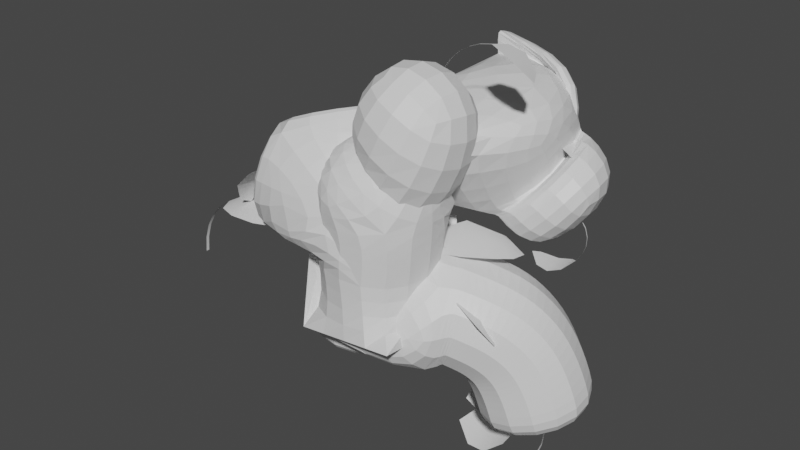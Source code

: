 # Source: Eggplant.blend  (saved by Blender 2.80.75; exported with 4.5.12 LTS)
import bpy
from mathutils import Matrix  # noqa: F401  (used for matrix-valued properties, if any)

bpy.ops.wm.read_factory_settings(use_empty=True)
scene = bpy.context.scene
scene.name = 'Scene'

# ---- collections
col_collection = bpy.data.collections.new('Collection'); scene.collection.children.link(col_collection)

# ---- materials (node trees are filled in below, after node groups)
mat_m_stem = bpy.data.materials.new('M_Stem')
mat_m_stem.use_transparent_shadow = False

# ---- material node trees
mat_m_stem.use_nodes = True; mat_m_stem.node_tree.nodes.clear()
_N = mat_m_stem.node_tree.nodes; _L = mat_m_stem.node_tree.links
n0 = _N.new('ShaderNodeOutputMaterial'); n0.name = 'Material Output'; n0.location = (300, 300)
n1 = _N.new('ShaderNodeBsdfPrincipled'); n1.name = 'Principled BSDF'; n1.location = (10, 300)
n1.distribution = 'GGX'
n1.subsurface_method = 'BURLEY'
n1.inputs[3].default_value = 1.45
n1.inputs[27].default_value = (0.0, 0.0, 0.0, 1.0)
n1.inputs[28].default_value = 1.0
_L.new(n1.outputs[0], n0.inputs[0])
n0.is_active_output = True

# ---- world
world_world = bpy.data.worlds.new('World'); scene.world = world_world
world_world.use_nodes = True; world_world.node_tree.nodes.clear()
_N = world_world.node_tree.nodes; _L = world_world.node_tree.links
n0 = _N.new('ShaderNodeOutputWorld'); n0.name = 'World Output'; n0.location = (300, 300)
n1 = _N.new('ShaderNodeBackground'); n1.name = 'Background'; n1.location = (10, 300)
n1.inputs[0].default_value = (0.05088, 0.05088, 0.05088, 1.0)
_L.new(n1.outputs[0], n0.inputs[0])
n0.is_active_output = True
world_world.color = (0.05088, 0.05088, 0.05088)
world_world.use_sun_shadow = False
world_world.sun_shadow_jitter_overblur = 0.0

# ---- meshes
me_plane = bpy.data.meshes.new('Plane')
me_plane.from_pydata([(0.0, 0.007259, 3.173e-10), (0.0, -0.007259, -3.173e-10), (0.0006225, -0.009458, 0.7267), (0.0, 0.002252, 0.539), (0.0, -0.1462, 0.539), (0.0, 0.1498, 0.539), (0.0003113, 0.004504, 0.6329), (0.0003113, -0.1187, 0.6329), (0.0003113, 0.08983, 0.6806), (0.0, -0.1082, 0.4452), (0.0, 0.119, 0.4235), (0.0, 0.007259, 0.3572), (0.0, -0.007259, 0.3594), (0.0, -0.007259, 0.3513), (0.0, 0.007259, 0.3513), (0.0, 0.002252, 0.4443), (0.0, -0.007259, 0.281), (0.0, -0.007259, 0.2108), (0.0, -0.007259, 0.1405), (0.0, -0.007259, 0.07026), (0.0, 0.007259, 0.07026), (0.0, 0.007259, 0.1405), (0.0, 0.007259, 0.2108), (0.0, 0.007259, 0.281)], [], [(7, 6, 2), (12, 15, 9), (6, 8, 2), (15, 11, 10), (9, 15, 3, 4), (20, 19, 1, 0), (15, 10, 5, 3), (3, 5, 8, 6), (4, 3, 6, 7), (11, 12, 13, 14), (11, 15, 12), (14, 13, 16, 23), (23, 16, 17, 22), (22, 17, 18, 21), (21, 18, 19, 20)])
me_plane.polygons.foreach_set('use_smooth', [True] * 15)
_uv = me_plane.uv_layers.new(name='UVMap')
_uv.uv.foreach_set('vector', [0.1779, 0.75, 0.506, 0.75, 0.4688, 1.0, 0.4747, 0.02152, 0.5, 0.2477, 0.2057, 0.25, 0.506, 0.75, 0.7333, 0.8772, 0.4688, 1.0, 0.5, 0.2477, 0.5133, 0.01567, 0.8111, 0.1924, 0.2057, 0.25, 0.5, 0.2477, 0.5, 0.5, 0.1045, 0.5, 0.09304, 0.2001, 0.05171, 0.2001, 0.05171, 8.565e-05, 0.09304, 8.568e-05, 0.5, 0.2477, 0.8111, 0.1924, 0.8931, 0.5, 0.5, 0.5, 0.5, 0.5, 0.8931, 0.5, 0.7333, 0.8772, 0.506, 0.75, 0.1045, 0.5, 0.5, 0.5, 0.506, 0.75, 0.1779, 0.75, 0.5133, 0.01567, 0.4747, 0.02152, 0.4747, 0.0, 0.5133, 0.0, 0.5133, 0.01567, 0.5, 0.2477, 0.4747, 0.02152, 0.09304, 1.0, 0.05171, 1.0, 0.05171, 0.8001, 0.09304, 0.8001, 0.09304, 0.8001, 0.05171, 0.8001, 0.05171, 0.6001, 0.09304, 0.6001, 0.09304, 0.6001, 0.05171, 0.6001, 0.05171, 0.4001, 0.09304, 0.4001, 0.09304, 0.4001, 0.05171, 0.4001, 0.05171, 0.2001, 0.09304, 0.2001])
me_plane.use_remesh_preserve_volume = False
me_plane.use_remesh_preserve_attributes = False
me_plane.use_mirror_vertex_groups = False
me_plane.update()
me_plane_030 = bpy.data.meshes.new('Plane.030')
me_plane_030.from_pydata([(0.0, 0.0, 0.3155), (0.0, 0.0, 0.0), (0.06395, 0.0, 0.6913), (0.2517, 0.06713, 1.124), (-0.09239, 0.01075, 0.406), (-0.1714, 0.008798, 0.4686), (-0.4638, 0.008188, 0.5504), (0.03197, 0.0, 0.5425), (0.03197, 0.1016, 0.6186), (0.1192, 0.4282, 0.7541), (0.1939, 0.6507, 0.7647), (0.2497, 0.7884, 0.7195), (-0.3186, 0.175, 0.7507), (0.3646, 0.5217, 0.5973), (0.5551, 0.5551, 0.4089), (0.0, 0.0, 0.1577), (0.2573, 0.1495, 0.138), (0.3433, 0.2035, 0.09855), (0.464, 0.2898, -0.04394), (0.5446, 0.3361, -0.3526), (-0.1001, 0.1121, 0.1475), (-0.1819, 0.1249, -0.02273), (-0.1979, 0.1041, -0.1698), (0.4081, 0.2503, 0.04129), (0.5155, 0.3175, -0.1927)], [(15, 0), (7, 2), (2, 3), (0, 4), (4, 5), (5, 6), (0, 7), (7, 8), (8, 9), (9, 10), (10, 11), (5, 12), (9, 13), (13, 14), (1, 15), (15, 16), (16, 17), (23, 18), (24, 19), (15, 20), (20, 21), (21, 22), (17, 23), (18, 24)], [])
_uv = me_plane_030.uv_layers.new(name='UVMap')
_uv.uv.foreach_set('vector', [])
me_plane_030.materials.append(mat_m_stem)
me_plane_030.use_remesh_preserve_volume = False
me_plane_030.use_remesh_preserve_attributes = False
me_plane_030.use_mirror_vertex_groups = False
me_plane_030.update()
me_plane_033 = bpy.data.meshes.new('Plane.033')
me_plane_033.from_pydata([(0.0, 0.007259, 3.173e-10), (0.0, -0.007259, -3.173e-10), (0.0006225, -0.009458, 0.7267), (0.0, 0.002252, 0.539), (0.0, -0.1462, 0.539), (0.0, 0.1498, 0.539), (0.0003113, 0.004504, 0.6329), (0.0003113, -0.1187, 0.6329), (0.0003113, 0.08983, 0.6806), (0.0, -0.1082, 0.4452), (0.0, 0.119, 0.4235), (0.0, 0.007259, 0.3572), (0.0, -0.007259, 0.3594), (0.0, -0.007259, 0.3513), (0.0, 0.007259, 0.3513), (0.0, 0.002252, 0.4443), (0.0, -0.007259, 0.281), (0.0, -0.007259, 0.2108), (0.0, -0.007259, 0.1405), (0.0, -0.007259, 0.07026), (0.0, 0.007259, 0.07026), (0.0, 0.007259, 0.1405), (0.0, 0.007259, 0.2108), (0.0, 0.007259, 0.281)], [], [(7, 6, 2), (12, 15, 9), (6, 8, 2), (15, 11, 10), (9, 15, 3, 4), (20, 19, 1, 0), (15, 10, 5, 3), (3, 5, 8, 6), (4, 3, 6, 7), (11, 12, 13, 14), (11, 15, 12), (14, 13, 16, 23), (23, 16, 17, 22), (22, 17, 18, 21), (21, 18, 19, 20)])
me_plane_033.polygons.foreach_set('use_smooth', [True] * 15)
_uv = me_plane_033.uv_layers.new(name='UVMap')
_uv.uv.foreach_set('vector', [0.1779, 0.75, 0.506, 0.75, 0.4688, 1.0, 0.4747, 0.02152, 0.5, 0.2477, 0.2057, 0.25, 0.506, 0.75, 0.7333, 0.8772, 0.4688, 1.0, 0.5, 0.2477, 0.5133, 0.01567, 0.8111, 0.1924, 0.2057, 0.25, 0.5, 0.2477, 0.5, 0.5, 0.1045, 0.5, 0.09304, 0.2001, 0.05171, 0.2001, 0.05171, 8.565e-05, 0.09304, 8.568e-05, 0.5, 0.2477, 0.8111, 0.1924, 0.8931, 0.5, 0.5, 0.5, 0.5, 0.5, 0.8931, 0.5, 0.7333, 0.8772, 0.506, 0.75, 0.1045, 0.5, 0.5, 0.5, 0.506, 0.75, 0.1779, 0.75, 0.5133, 0.01567, 0.4747, 0.02152, 0.4747, 0.0, 0.5133, 0.0, 0.5133, 0.01567, 0.5, 0.2477, 0.4747, 0.02152, 0.09304, 1.0, 0.05171, 1.0, 0.05171, 0.8001, 0.09304, 0.8001, 0.09304, 0.8001, 0.05171, 0.8001, 0.05171, 0.6001, 0.09304, 0.6001, 0.09304, 0.6001, 0.05171, 0.6001, 0.05171, 0.4001, 0.09304, 0.4001, 0.09304, 0.4001, 0.05171, 0.4001, 0.05171, 0.2001, 0.09304, 0.2001])
me_plane_033.use_remesh_preserve_volume = False
me_plane_033.use_remesh_preserve_attributes = False
me_plane_033.use_mirror_vertex_groups = False
me_plane_033.update()
me_plane_034 = bpy.data.meshes.new('Plane.034')
me_plane_034.from_pydata([(0.0, 0.007259, 3.173e-10), (0.0, -0.007259, -3.173e-10), (0.0006225, -0.009458, 0.7267), (0.0, 0.002252, 0.539), (0.0, -0.1462, 0.539), (0.0, 0.1498, 0.539), (0.0003113, 0.004504, 0.6329), (0.0003113, -0.1187, 0.6329), (0.0003113, 0.08983, 0.6806), (0.0, -0.1082, 0.4452), (0.0, 0.119, 0.4235), (0.0, 0.007259, 0.3572), (0.0, -0.007259, 0.3594), (0.0, -0.007259, 0.3513), (0.0, 0.007259, 0.3513), (0.0, 0.002252, 0.4443), (0.0, -0.007259, 0.281), (0.0, -0.007259, 0.2108), (0.0, -0.007259, 0.1405), (0.0, -0.007259, 0.07026), (0.0, 0.007259, 0.07026), (0.0, 0.007259, 0.1405), (0.0, 0.007259, 0.2108), (0.0, 0.007259, 0.281)], [], [(7, 6, 2), (12, 15, 9), (6, 8, 2), (15, 11, 10), (9, 15, 3, 4), (20, 19, 1, 0), (15, 10, 5, 3), (3, 5, 8, 6), (4, 3, 6, 7), (11, 12, 13, 14), (11, 15, 12), (14, 13, 16, 23), (23, 16, 17, 22), (22, 17, 18, 21), (21, 18, 19, 20)])
me_plane_034.polygons.foreach_set('use_smooth', [True] * 15)
_uv = me_plane_034.uv_layers.new(name='UVMap')
_uv.uv.foreach_set('vector', [0.1779, 0.75, 0.506, 0.75, 0.4688, 1.0, 0.4747, 0.02152, 0.5, 0.2477, 0.2057, 0.25, 0.506, 0.75, 0.7333, 0.8772, 0.4688, 1.0, 0.5, 0.2477, 0.5133, 0.01567, 0.8111, 0.1924, 0.2057, 0.25, 0.5, 0.2477, 0.5, 0.5, 0.1045, 0.5, 0.09304, 0.2001, 0.05171, 0.2001, 0.05171, 8.565e-05, 0.09304, 8.568e-05, 0.5, 0.2477, 0.8111, 0.1924, 0.8931, 0.5, 0.5, 0.5, 0.5, 0.5, 0.8931, 0.5, 0.7333, 0.8772, 0.506, 0.75, 0.1045, 0.5, 0.5, 0.5, 0.506, 0.75, 0.1779, 0.75, 0.5133, 0.01567, 0.4747, 0.02152, 0.4747, 0.0, 0.5133, 0.0, 0.5133, 0.01567, 0.5, 0.2477, 0.4747, 0.02152, 0.09304, 1.0, 0.05171, 1.0, 0.05171, 0.8001, 0.09304, 0.8001, 0.09304, 0.8001, 0.05171, 0.8001, 0.05171, 0.6001, 0.09304, 0.6001, 0.09304, 0.6001, 0.05171, 0.6001, 0.05171, 0.4001, 0.09304, 0.4001, 0.09304, 0.4001, 0.05171, 0.4001, 0.05171, 0.2001, 0.09304, 0.2001])
me_plane_034.use_remesh_preserve_volume = False
me_plane_034.use_remesh_preserve_attributes = False
me_plane_034.use_mirror_vertex_groups = False
me_plane_034.update()
me_plane_036 = bpy.data.meshes.new('Plane.036')
me_plane_036.from_pydata([(0.0, 0.007259, 3.173e-10), (0.0, -0.007259, -3.173e-10), (0.0006225, -0.009458, 0.7267), (0.0, 0.002252, 0.539), (0.0, -0.1462, 0.539), (0.0, 0.1498, 0.539), (0.0003113, 0.004504, 0.6329), (0.0003113, -0.1187, 0.6329), (0.0003113, 0.08983, 0.6806), (0.0, -0.1082, 0.4452), (0.0, 0.119, 0.4235), (0.0, 0.007259, 0.3572), (0.0, -0.007259, 0.3594), (0.0, -0.007259, 0.3513), (0.0, 0.007259, 0.3513), (0.0, 0.002252, 0.4443), (0.0, -0.007259, 0.281), (0.0, -0.007259, 0.2108), (0.0, -0.007259, 0.1405), (0.0, -0.007259, 0.07026), (0.0, 0.007259, 0.07026), (0.0, 0.007259, 0.1405), (0.0, 0.007259, 0.2108), (0.0, 0.007259, 0.281)], [], [(7, 6, 2), (12, 15, 9), (6, 8, 2), (15, 11, 10), (9, 15, 3, 4), (20, 19, 1, 0), (15, 10, 5, 3), (3, 5, 8, 6), (4, 3, 6, 7), (11, 12, 13, 14), (11, 15, 12), (14, 13, 16, 23), (23, 16, 17, 22), (22, 17, 18, 21), (21, 18, 19, 20)])
me_plane_036.polygons.foreach_set('use_smooth', [True] * 15)
_uv = me_plane_036.uv_layers.new(name='UVMap')
_uv.uv.foreach_set('vector', [0.1779, 0.75, 0.506, 0.75, 0.4688, 1.0, 0.4747, 0.02152, 0.5, 0.2477, 0.2057, 0.25, 0.506, 0.75, 0.7333, 0.8772, 0.4688, 1.0, 0.5, 0.2477, 0.5133, 0.01567, 0.8111, 0.1924, 0.2057, 0.25, 0.5, 0.2477, 0.5, 0.5, 0.1045, 0.5, 0.09304, 0.2001, 0.05171, 0.2001, 0.05171, 8.565e-05, 0.09304, 8.568e-05, 0.5, 0.2477, 0.8111, 0.1924, 0.8931, 0.5, 0.5, 0.5, 0.5, 0.5, 0.8931, 0.5, 0.7333, 0.8772, 0.506, 0.75, 0.1045, 0.5, 0.5, 0.5, 0.506, 0.75, 0.1779, 0.75, 0.5133, 0.01567, 0.4747, 0.02152, 0.4747, 0.0, 0.5133, 0.0, 0.5133, 0.01567, 0.5, 0.2477, 0.4747, 0.02152, 0.09304, 1.0, 0.05171, 1.0, 0.05171, 0.8001, 0.09304, 0.8001, 0.09304, 0.8001, 0.05171, 0.8001, 0.05171, 0.6001, 0.09304, 0.6001, 0.09304, 0.6001, 0.05171, 0.6001, 0.05171, 0.4001, 0.09304, 0.4001, 0.09304, 0.4001, 0.05171, 0.4001, 0.05171, 0.2001, 0.09304, 0.2001])
me_plane_036.use_remesh_preserve_volume = False
me_plane_036.use_remesh_preserve_attributes = False
me_plane_036.use_mirror_vertex_groups = False
me_plane_036.update()
me_plane_037 = bpy.data.meshes.new('Plane.037')
me_plane_037.from_pydata([(0.0, 0.007259, 3.173e-10), (0.0, -0.007259, -3.173e-10), (0.0006225, -0.009458, 0.7267), (0.0, 0.002252, 0.539), (0.0, -0.1462, 0.539), (0.0, 0.1498, 0.539), (0.0003113, 0.004504, 0.6329), (0.0003113, -0.1187, 0.6329), (0.0003113, 0.08983, 0.6806), (0.0, -0.1082, 0.4452), (0.0, 0.119, 0.4235), (0.0, 0.007259, 0.3572), (0.0, -0.007259, 0.3594), (0.0, -0.007259, 0.3513), (0.0, 0.007259, 0.3513), (0.0, 0.002252, 0.4443), (0.0, -0.007259, 0.281), (0.0, -0.007259, 0.2108), (0.0, -0.007259, 0.1405), (0.0, -0.007259, 0.07026), (0.0, 0.007259, 0.07026), (0.0, 0.007259, 0.1405), (0.0, 0.007259, 0.2108), (0.0, 0.007259, 0.281)], [], [(7, 6, 2), (12, 15, 9), (6, 8, 2), (15, 11, 10), (9, 15, 3, 4), (20, 19, 1, 0), (15, 10, 5, 3), (3, 5, 8, 6), (4, 3, 6, 7), (11, 12, 13, 14), (11, 15, 12), (14, 13, 16, 23), (23, 16, 17, 22), (22, 17, 18, 21), (21, 18, 19, 20)])
me_plane_037.polygons.foreach_set('use_smooth', [True] * 15)
_uv = me_plane_037.uv_layers.new(name='UVMap')
_uv.uv.foreach_set('vector', [0.1779, 0.75, 0.506, 0.75, 0.4688, 1.0, 0.4747, 0.02152, 0.5, 0.2477, 0.2057, 0.25, 0.506, 0.75, 0.7333, 0.8772, 0.4688, 1.0, 0.5, 0.2477, 0.5133, 0.01567, 0.8111, 0.1924, 0.2057, 0.25, 0.5, 0.2477, 0.5, 0.5, 0.1045, 0.5, 0.09304, 0.2001, 0.05171, 0.2001, 0.05171, 8.565e-05, 0.09304, 8.568e-05, 0.5, 0.2477, 0.8111, 0.1924, 0.8931, 0.5, 0.5, 0.5, 0.5, 0.5, 0.8931, 0.5, 0.7333, 0.8772, 0.506, 0.75, 0.1045, 0.5, 0.5, 0.5, 0.506, 0.75, 0.1779, 0.75, 0.5133, 0.01567, 0.4747, 0.02152, 0.4747, 0.0, 0.5133, 0.0, 0.5133, 0.01567, 0.5, 0.2477, 0.4747, 0.02152, 0.09304, 1.0, 0.05171, 1.0, 0.05171, 0.8001, 0.09304, 0.8001, 0.09304, 0.8001, 0.05171, 0.8001, 0.05171, 0.6001, 0.09304, 0.6001, 0.09304, 0.6001, 0.05171, 0.6001, 0.05171, 0.4001, 0.09304, 0.4001, 0.09304, 0.4001, 0.05171, 0.4001, 0.05171, 0.2001, 0.09304, 0.2001])
me_plane_037.use_remesh_preserve_volume = False
me_plane_037.use_remesh_preserve_attributes = False
me_plane_037.use_mirror_vertex_groups = False
me_plane_037.update()
me_plane_038 = bpy.data.meshes.new('Plane.038')
me_plane_038.from_pydata([(0.0, 0.007259, 3.173e-10), (0.0, -0.007259, -3.173e-10), (0.0006225, -0.009458, 0.7267), (0.0, 0.002252, 0.539), (0.0, -0.1462, 0.539), (0.0, 0.1498, 0.539), (0.0003113, 0.004504, 0.6329), (0.0003113, -0.1187, 0.6329), (0.0003113, 0.08983, 0.6806), (0.0, -0.1082, 0.4452), (0.0, 0.119, 0.4235), (0.0, 0.007259, 0.3572), (0.0, -0.007259, 0.3594), (0.0, -0.007259, 0.3513), (0.0, 0.007259, 0.3513), (0.0, 0.002252, 0.4443), (0.0, -0.007259, 0.281), (0.0, -0.007259, 0.2108), (0.0, -0.007259, 0.1405), (0.0, -0.007259, 0.07026), (0.0, 0.007259, 0.07026), (0.0, 0.007259, 0.1405), (0.0, 0.007259, 0.2108), (0.0, 0.007259, 0.281)], [], [(7, 6, 2), (12, 15, 9), (6, 8, 2), (15, 11, 10), (9, 15, 3, 4), (20, 19, 1, 0), (15, 10, 5, 3), (3, 5, 8, 6), (4, 3, 6, 7), (11, 12, 13, 14), (11, 15, 12), (14, 13, 16, 23), (23, 16, 17, 22), (22, 17, 18, 21), (21, 18, 19, 20)])
me_plane_038.polygons.foreach_set('use_smooth', [True] * 15)
_uv = me_plane_038.uv_layers.new(name='UVMap')
_uv.uv.foreach_set('vector', [0.1779, 0.75, 0.506, 0.75, 0.4688, 1.0, 0.4747, 0.02152, 0.5, 0.2477, 0.2057, 0.25, 0.506, 0.75, 0.7333, 0.8772, 0.4688, 1.0, 0.5, 0.2477, 0.5133, 0.01567, 0.8111, 0.1924, 0.2057, 0.25, 0.5, 0.2477, 0.5, 0.5, 0.1045, 0.5, 0.09304, 0.2001, 0.05171, 0.2001, 0.05171, 8.565e-05, 0.09304, 8.568e-05, 0.5, 0.2477, 0.8111, 0.1924, 0.8931, 0.5, 0.5, 0.5, 0.5, 0.5, 0.8931, 0.5, 0.7333, 0.8772, 0.506, 0.75, 0.1045, 0.5, 0.5, 0.5, 0.506, 0.75, 0.1779, 0.75, 0.5133, 0.01567, 0.4747, 0.02152, 0.4747, 0.0, 0.5133, 0.0, 0.5133, 0.01567, 0.5, 0.2477, 0.4747, 0.02152, 0.09304, 1.0, 0.05171, 1.0, 0.05171, 0.8001, 0.09304, 0.8001, 0.09304, 0.8001, 0.05171, 0.8001, 0.05171, 0.6001, 0.09304, 0.6001, 0.09304, 0.6001, 0.05171, 0.6001, 0.05171, 0.4001, 0.09304, 0.4001, 0.09304, 0.4001, 0.05171, 0.4001, 0.05171, 0.2001, 0.09304, 0.2001])
me_plane_038.use_remesh_preserve_volume = False
me_plane_038.use_remesh_preserve_attributes = False
me_plane_038.use_mirror_vertex_groups = False
me_plane_038.update()
me_plane_039 = bpy.data.meshes.new('Plane.039')
me_plane_039.from_pydata([(0.0, 0.007259, 3.173e-10), (0.0, -0.007259, -3.173e-10), (0.0006225, -0.009458, 0.7267), (0.0, 0.002252, 0.539), (0.0, -0.1462, 0.539), (0.0, 0.1498, 0.539), (0.0003113, 0.004504, 0.6329), (0.0003113, -0.1187, 0.6329), (0.0003113, 0.08983, 0.6806), (0.0, -0.1082, 0.4452), (0.0, 0.119, 0.4235), (0.0, 0.007259, 0.3572), (0.0, -0.007259, 0.3594), (0.0, -0.007259, 0.3513), (0.0, 0.007259, 0.3513), (0.0, 0.002252, 0.4443), (0.0, -0.007259, 0.281), (0.0, -0.007259, 0.2108), (0.0, -0.007259, 0.1405), (0.0, -0.007259, 0.07026), (0.0, 0.007259, 0.07026), (0.0, 0.007259, 0.1405), (0.0, 0.007259, 0.2108), (0.0, 0.007259, 0.281)], [], [(7, 6, 2), (12, 15, 9), (6, 8, 2), (15, 11, 10), (9, 15, 3, 4), (20, 19, 1, 0), (15, 10, 5, 3), (3, 5, 8, 6), (4, 3, 6, 7), (11, 12, 13, 14), (11, 15, 12), (14, 13, 16, 23), (23, 16, 17, 22), (22, 17, 18, 21), (21, 18, 19, 20)])
me_plane_039.polygons.foreach_set('use_smooth', [True] * 15)
_uv = me_plane_039.uv_layers.new(name='UVMap')
_uv.uv.foreach_set('vector', [0.1779, 0.75, 0.506, 0.75, 0.4688, 1.0, 0.4747, 0.02152, 0.5, 0.2477, 0.2057, 0.25, 0.506, 0.75, 0.7333, 0.8772, 0.4688, 1.0, 0.5, 0.2477, 0.5133, 0.01567, 0.8111, 0.1924, 0.2057, 0.25, 0.5, 0.2477, 0.5, 0.5, 0.1045, 0.5, 0.09304, 0.2001, 0.05171, 0.2001, 0.05171, 8.565e-05, 0.09304, 8.568e-05, 0.5, 0.2477, 0.8111, 0.1924, 0.8931, 0.5, 0.5, 0.5, 0.5, 0.5, 0.8931, 0.5, 0.7333, 0.8772, 0.506, 0.75, 0.1045, 0.5, 0.5, 0.5, 0.506, 0.75, 0.1779, 0.75, 0.5133, 0.01567, 0.4747, 0.02152, 0.4747, 0.0, 0.5133, 0.0, 0.5133, 0.01567, 0.5, 0.2477, 0.4747, 0.02152, 0.09304, 1.0, 0.05171, 1.0, 0.05171, 0.8001, 0.09304, 0.8001, 0.09304, 0.8001, 0.05171, 0.8001, 0.05171, 0.6001, 0.09304, 0.6001, 0.09304, 0.6001, 0.05171, 0.6001, 0.05171, 0.4001, 0.09304, 0.4001, 0.09304, 0.4001, 0.05171, 0.4001, 0.05171, 0.2001, 0.09304, 0.2001])
me_plane_039.use_remesh_preserve_volume = False
me_plane_039.use_remesh_preserve_attributes = False
me_plane_039.use_mirror_vertex_groups = False
me_plane_039.update()
me_plane_040 = bpy.data.meshes.new('Plane.040')
me_plane_040.from_pydata([(0.0, 0.007259, 3.173e-10), (0.0, -0.007259, -3.173e-10), (0.0006225, -0.009458, 0.7267), (0.0, 0.002252, 0.539), (0.0, -0.1462, 0.539), (0.0, 0.1498, 0.539), (0.0003113, 0.004504, 0.6329), (0.0003113, -0.1187, 0.6329), (0.0003113, 0.08983, 0.6806), (0.0, -0.1082, 0.4452), (0.0, 0.119, 0.4235), (0.0, 0.007259, 0.3572), (0.0, -0.007259, 0.3594), (0.0, -0.007259, 0.3513), (0.0, 0.007259, 0.3513), (0.0, 0.002252, 0.4443), (0.0, -0.007259, 0.281), (0.0, -0.007259, 0.2108), (0.0, -0.007259, 0.1405), (0.0, -0.007259, 0.07026), (0.0, 0.007259, 0.07026), (0.0, 0.007259, 0.1405), (0.0, 0.007259, 0.2108), (0.0, 0.007259, 0.281)], [], [(7, 6, 2), (12, 15, 9), (6, 8, 2), (15, 11, 10), (9, 15, 3, 4), (20, 19, 1, 0), (15, 10, 5, 3), (3, 5, 8, 6), (4, 3, 6, 7), (11, 12, 13, 14), (11, 15, 12), (14, 13, 16, 23), (23, 16, 17, 22), (22, 17, 18, 21), (21, 18, 19, 20)])
me_plane_040.polygons.foreach_set('use_smooth', [True] * 15)
_uv = me_plane_040.uv_layers.new(name='UVMap')
_uv.uv.foreach_set('vector', [0.1779, 0.75, 0.506, 0.75, 0.4688, 1.0, 0.4747, 0.02152, 0.5, 0.2477, 0.2057, 0.25, 0.506, 0.75, 0.7333, 0.8772, 0.4688, 1.0, 0.5, 0.2477, 0.5133, 0.01567, 0.8111, 0.1924, 0.2057, 0.25, 0.5, 0.2477, 0.5, 0.5, 0.1045, 0.5, 0.09304, 0.2001, 0.05171, 0.2001, 0.05171, 8.565e-05, 0.09304, 8.568e-05, 0.5, 0.2477, 0.8111, 0.1924, 0.8931, 0.5, 0.5, 0.5, 0.5, 0.5, 0.8931, 0.5, 0.7333, 0.8772, 0.506, 0.75, 0.1045, 0.5, 0.5, 0.5, 0.506, 0.75, 0.1779, 0.75, 0.5133, 0.01567, 0.4747, 0.02152, 0.4747, 0.0, 0.5133, 0.0, 0.5133, 0.01567, 0.5, 0.2477, 0.4747, 0.02152, 0.09304, 1.0, 0.05171, 1.0, 0.05171, 0.8001, 0.09304, 0.8001, 0.09304, 0.8001, 0.05171, 0.8001, 0.05171, 0.6001, 0.09304, 0.6001, 0.09304, 0.6001, 0.05171, 0.6001, 0.05171, 0.4001, 0.09304, 0.4001, 0.09304, 0.4001, 0.05171, 0.4001, 0.05171, 0.2001, 0.09304, 0.2001])
me_plane_040.use_remesh_preserve_volume = False
me_plane_040.use_remesh_preserve_attributes = False
me_plane_040.use_mirror_vertex_groups = False
me_plane_040.update()
me_plane_061 = bpy.data.meshes.new('Plane.061')
me_plane_061.from_pydata([(0.0, 0.007259, 3.173e-10), (0.0, -0.007259, -3.173e-10), (0.0006225, -0.009458, 0.7267), (0.0, 0.002252, 0.539), (0.0, -0.1462, 0.539), (0.0, 0.1498, 0.539), (0.0003113, 0.004504, 0.6329), (0.0003113, -0.1187, 0.6329), (0.0003113, 0.08983, 0.6806), (0.0, -0.1082, 0.4452), (0.0, 0.119, 0.4235), (0.0, 0.007259, 0.3572), (0.0, -0.007259, 0.3594), (0.0, -0.007259, 0.3513), (0.0, 0.007259, 0.3513), (0.0, 0.002252, 0.4443), (0.0, -0.007259, 0.281), (0.0, -0.007259, 0.2108), (0.0, -0.007259, 0.1405), (0.0, -0.007259, 0.07026), (0.0, 0.007259, 0.07026), (0.0, 0.007259, 0.1405), (0.0, 0.007259, 0.2108), (0.0, 0.007259, 0.281)], [], [(7, 6, 2), (12, 15, 9), (6, 8, 2), (15, 11, 10), (9, 15, 3, 4), (20, 19, 1, 0), (15, 10, 5, 3), (3, 5, 8, 6), (4, 3, 6, 7), (11, 12, 13, 14), (11, 15, 12), (14, 13, 16, 23), (23, 16, 17, 22), (22, 17, 18, 21), (21, 18, 19, 20)])
me_plane_061.polygons.foreach_set('use_smooth', [True] * 15)
_uv = me_plane_061.uv_layers.new(name='UVMap')
_uv.uv.foreach_set('vector', [0.1779, 0.75, 0.506, 0.75, 0.4688, 1.0, 0.4747, 0.02152, 0.5, 0.2477, 0.2057, 0.25, 0.506, 0.75, 0.7333, 0.8772, 0.4688, 1.0, 0.5, 0.2477, 0.5133, 0.01567, 0.8111, 0.1924, 0.2057, 0.25, 0.5, 0.2477, 0.5, 0.5, 0.1045, 0.5, 0.09304, 0.2001, 0.05171, 0.2001, 0.05171, 8.565e-05, 0.09304, 8.568e-05, 0.5, 0.2477, 0.8111, 0.1924, 0.8931, 0.5, 0.5, 0.5, 0.5, 0.5, 0.8931, 0.5, 0.7333, 0.8772, 0.506, 0.75, 0.1045, 0.5, 0.5, 0.5, 0.506, 0.75, 0.1779, 0.75, 0.5133, 0.01567, 0.4747, 0.02152, 0.4747, 0.0, 0.5133, 0.0, 0.5133, 0.01567, 0.5, 0.2477, 0.4747, 0.02152, 0.09304, 1.0, 0.05171, 1.0, 0.05171, 0.8001, 0.09304, 0.8001, 0.09304, 0.8001, 0.05171, 0.8001, 0.05171, 0.6001, 0.09304, 0.6001, 0.09304, 0.6001, 0.05171, 0.6001, 0.05171, 0.4001, 0.09304, 0.4001, 0.09304, 0.4001, 0.05171, 0.4001, 0.05171, 0.2001, 0.09304, 0.2001])
me_plane_061.use_remesh_preserve_volume = False
me_plane_061.use_remesh_preserve_attributes = False
me_plane_061.use_mirror_vertex_groups = False
me_plane_061.update()
me_plane_062 = bpy.data.meshes.new('Plane.062')
me_plane_062.from_pydata([(0.0, 0.007259, 3.173e-10), (0.0, -0.007259, -3.173e-10), (0.0006225, -0.009458, 0.7267), (0.0, 0.002252, 0.539), (0.0, -0.1462, 0.539), (0.0, 0.1498, 0.539), (0.0003113, 0.004504, 0.6329), (0.0003113, -0.1187, 0.6329), (0.0003113, 0.08983, 0.6806), (0.0, -0.1082, 0.4452), (0.0, 0.119, 0.4235), (0.0, 0.007259, 0.3572), (0.0, -0.007259, 0.3594), (0.0, -0.007259, 0.3513), (0.0, 0.007259, 0.3513), (0.0, 0.002252, 0.4443), (0.0, -0.007259, 0.281), (0.0, -0.007259, 0.2108), (0.0, -0.007259, 0.1405), (0.0, -0.007259, 0.07026), (0.0, 0.007259, 0.07026), (0.0, 0.007259, 0.1405), (0.0, 0.007259, 0.2108), (0.0, 0.007259, 0.281)], [], [(7, 6, 2), (12, 15, 9), (6, 8, 2), (15, 11, 10), (9, 15, 3, 4), (20, 19, 1, 0), (15, 10, 5, 3), (3, 5, 8, 6), (4, 3, 6, 7), (11, 12, 13, 14), (11, 15, 12), (14, 13, 16, 23), (23, 16, 17, 22), (22, 17, 18, 21), (21, 18, 19, 20)])
me_plane_062.polygons.foreach_set('use_smooth', [True] * 15)
_uv = me_plane_062.uv_layers.new(name='UVMap')
_uv.uv.foreach_set('vector', [0.1779, 0.75, 0.506, 0.75, 0.4688, 1.0, 0.4747, 0.02152, 0.5, 0.2477, 0.2057, 0.25, 0.506, 0.75, 0.7333, 0.8772, 0.4688, 1.0, 0.5, 0.2477, 0.5133, 0.01567, 0.8111, 0.1924, 0.2057, 0.25, 0.5, 0.2477, 0.5, 0.5, 0.1045, 0.5, 0.09304, 0.2001, 0.05171, 0.2001, 0.05171, 8.565e-05, 0.09304, 8.568e-05, 0.5, 0.2477, 0.8111, 0.1924, 0.8931, 0.5, 0.5, 0.5, 0.5, 0.5, 0.8931, 0.5, 0.7333, 0.8772, 0.506, 0.75, 0.1045, 0.5, 0.5, 0.5, 0.506, 0.75, 0.1779, 0.75, 0.5133, 0.01567, 0.4747, 0.02152, 0.4747, 0.0, 0.5133, 0.0, 0.5133, 0.01567, 0.5, 0.2477, 0.4747, 0.02152, 0.09304, 1.0, 0.05171, 1.0, 0.05171, 0.8001, 0.09304, 0.8001, 0.09304, 0.8001, 0.05171, 0.8001, 0.05171, 0.6001, 0.09304, 0.6001, 0.09304, 0.6001, 0.05171, 0.6001, 0.05171, 0.4001, 0.09304, 0.4001, 0.09304, 0.4001, 0.05171, 0.4001, 0.05171, 0.2001, 0.09304, 0.2001])
me_plane_062.use_remesh_preserve_volume = False
me_plane_062.use_remesh_preserve_attributes = False
me_plane_062.use_mirror_vertex_groups = False
me_plane_062.update()
me_plane_063 = bpy.data.meshes.new('Plane.063')
me_plane_063.from_pydata([(0.0, 0.007259, 3.173e-10), (0.0, -0.007259, -3.173e-10), (0.0006225, -0.009458, 0.7267), (0.0, 0.002252, 0.539), (0.0, -0.1462, 0.539), (0.0, 0.1498, 0.539), (0.0003113, 0.004504, 0.6329), (0.0003113, -0.1187, 0.6329), (0.0003113, 0.08983, 0.6806), (0.0, -0.1082, 0.4452), (0.0, 0.119, 0.4235), (0.0, 0.007259, 0.3572), (0.0, -0.007259, 0.3594), (0.0, -0.007259, 0.3513), (0.0, 0.007259, 0.3513), (0.0, 0.002252, 0.4443), (0.0, -0.007259, 0.281), (0.0, -0.007259, 0.2108), (0.0, -0.007259, 0.1405), (0.0, -0.007259, 0.07026), (0.0, 0.007259, 0.07026), (0.0, 0.007259, 0.1405), (0.0, 0.007259, 0.2108), (0.0, 0.007259, 0.281)], [], [(7, 6, 2), (12, 15, 9), (6, 8, 2), (15, 11, 10), (9, 15, 3, 4), (20, 19, 1, 0), (15, 10, 5, 3), (3, 5, 8, 6), (4, 3, 6, 7), (11, 12, 13, 14), (11, 15, 12), (14, 13, 16, 23), (23, 16, 17, 22), (22, 17, 18, 21), (21, 18, 19, 20)])
me_plane_063.polygons.foreach_set('use_smooth', [True] * 15)
_uv = me_plane_063.uv_layers.new(name='UVMap')
_uv.uv.foreach_set('vector', [0.1779, 0.75, 0.506, 0.75, 0.4688, 1.0, 0.4747, 0.02152, 0.5, 0.2477, 0.2057, 0.25, 0.506, 0.75, 0.7333, 0.8772, 0.4688, 1.0, 0.5, 0.2477, 0.5133, 0.01567, 0.8111, 0.1924, 0.2057, 0.25, 0.5, 0.2477, 0.5, 0.5, 0.1045, 0.5, 0.09304, 0.2001, 0.05171, 0.2001, 0.05171, 8.565e-05, 0.09304, 8.568e-05, 0.5, 0.2477, 0.8111, 0.1924, 0.8931, 0.5, 0.5, 0.5, 0.5, 0.5, 0.8931, 0.5, 0.7333, 0.8772, 0.506, 0.75, 0.1045, 0.5, 0.5, 0.5, 0.506, 0.75, 0.1779, 0.75, 0.5133, 0.01567, 0.4747, 0.02152, 0.4747, 0.0, 0.5133, 0.0, 0.5133, 0.01567, 0.5, 0.2477, 0.4747, 0.02152, 0.09304, 1.0, 0.05171, 1.0, 0.05171, 0.8001, 0.09304, 0.8001, 0.09304, 0.8001, 0.05171, 0.8001, 0.05171, 0.6001, 0.09304, 0.6001, 0.09304, 0.6001, 0.05171, 0.6001, 0.05171, 0.4001, 0.09304, 0.4001, 0.09304, 0.4001, 0.05171, 0.4001, 0.05171, 0.2001, 0.09304, 0.2001])
me_plane_063.use_remesh_preserve_volume = False
me_plane_063.use_remesh_preserve_attributes = False
me_plane_063.use_mirror_vertex_groups = False
me_plane_063.update()
me_plane_064 = bpy.data.meshes.new('Plane.064')
me_plane_064.from_pydata([(0.0, 0.007259, 3.173e-10), (0.0, -0.007259, -3.173e-10), (0.0006225, -0.009458, 0.7267), (0.0, 0.002252, 0.539), (0.0, -0.1462, 0.539), (0.0, 0.1498, 0.539), (0.0003113, 0.004504, 0.6329), (0.0003113, -0.1187, 0.6329), (0.0003113, 0.08983, 0.6806), (0.0, -0.1082, 0.4452), (0.0, 0.119, 0.4235), (0.0, 0.007259, 0.3572), (0.0, -0.007259, 0.3594), (0.0, -0.007259, 0.3513), (0.0, 0.007259, 0.3513), (0.0, 0.002252, 0.4443), (0.0, -0.007259, 0.281), (0.0, -0.007259, 0.2108), (0.0, -0.007259, 0.1405), (0.0, -0.007259, 0.07026), (0.0, 0.007259, 0.07026), (0.0, 0.007259, 0.1405), (0.0, 0.007259, 0.2108), (0.0, 0.007259, 0.281)], [], [(7, 6, 2), (12, 15, 9), (6, 8, 2), (15, 11, 10), (9, 15, 3, 4), (20, 19, 1, 0), (15, 10, 5, 3), (3, 5, 8, 6), (4, 3, 6, 7), (11, 12, 13, 14), (11, 15, 12), (14, 13, 16, 23), (23, 16, 17, 22), (22, 17, 18, 21), (21, 18, 19, 20)])
me_plane_064.polygons.foreach_set('use_smooth', [True] * 15)
_uv = me_plane_064.uv_layers.new(name='UVMap')
_uv.uv.foreach_set('vector', [0.1779, 0.75, 0.506, 0.75, 0.4688, 1.0, 0.4747, 0.02152, 0.5, 0.2477, 0.2057, 0.25, 0.506, 0.75, 0.7333, 0.8772, 0.4688, 1.0, 0.5, 0.2477, 0.5133, 0.01567, 0.8111, 0.1924, 0.2057, 0.25, 0.5, 0.2477, 0.5, 0.5, 0.1045, 0.5, 0.09304, 0.2001, 0.05171, 0.2001, 0.05171, 8.565e-05, 0.09304, 8.568e-05, 0.5, 0.2477, 0.8111, 0.1924, 0.8931, 0.5, 0.5, 0.5, 0.5, 0.5, 0.8931, 0.5, 0.7333, 0.8772, 0.506, 0.75, 0.1045, 0.5, 0.5, 0.5, 0.506, 0.75, 0.1779, 0.75, 0.5133, 0.01567, 0.4747, 0.02152, 0.4747, 0.0, 0.5133, 0.0, 0.5133, 0.01567, 0.5, 0.2477, 0.4747, 0.02152, 0.09304, 1.0, 0.05171, 1.0, 0.05171, 0.8001, 0.09304, 0.8001, 0.09304, 0.8001, 0.05171, 0.8001, 0.05171, 0.6001, 0.09304, 0.6001, 0.09304, 0.6001, 0.05171, 0.6001, 0.05171, 0.4001, 0.09304, 0.4001, 0.09304, 0.4001, 0.05171, 0.4001, 0.05171, 0.2001, 0.09304, 0.2001])
me_plane_064.use_remesh_preserve_volume = False
me_plane_064.use_remesh_preserve_attributes = False
me_plane_064.use_mirror_vertex_groups = False
me_plane_064.update()
me_plane_065 = bpy.data.meshes.new('Plane.065')
me_plane_065.from_pydata([(0.0, 0.007259, 3.173e-10), (0.0, -0.007259, -3.173e-10), (0.0006225, -0.009458, 0.7267), (0.0, 0.002252, 0.539), (0.0, -0.1462, 0.539), (0.0, 0.1498, 0.539), (0.0003113, 0.004504, 0.6329), (0.0003113, -0.1187, 0.6329), (0.0003113, 0.08983, 0.6806), (0.0, -0.1082, 0.4452), (0.0, 0.119, 0.4235), (0.0, 0.007259, 0.3572), (0.0, -0.007259, 0.3594), (0.0, -0.007259, 0.3513), (0.0, 0.007259, 0.3513), (0.0, 0.002252, 0.4443), (0.0, -0.007259, 0.281), (0.0, -0.007259, 0.2108), (0.0, -0.007259, 0.1405), (0.0, -0.007259, 0.07026), (0.0, 0.007259, 0.07026), (0.0, 0.007259, 0.1405), (0.0, 0.007259, 0.2108), (0.0, 0.007259, 0.281)], [], [(7, 6, 2), (12, 15, 9), (6, 8, 2), (15, 11, 10), (9, 15, 3, 4), (20, 19, 1, 0), (15, 10, 5, 3), (3, 5, 8, 6), (4, 3, 6, 7), (11, 12, 13, 14), (11, 15, 12), (14, 13, 16, 23), (23, 16, 17, 22), (22, 17, 18, 21), (21, 18, 19, 20)])
me_plane_065.polygons.foreach_set('use_smooth', [True] * 15)
_uv = me_plane_065.uv_layers.new(name='UVMap')
_uv.uv.foreach_set('vector', [0.1779, 0.75, 0.506, 0.75, 0.4688, 1.0, 0.4747, 0.02152, 0.5, 0.2477, 0.2057, 0.25, 0.506, 0.75, 0.7333, 0.8772, 0.4688, 1.0, 0.5, 0.2477, 0.5133, 0.01567, 0.8111, 0.1924, 0.2057, 0.25, 0.5, 0.2477, 0.5, 0.5, 0.1045, 0.5, 0.09304, 0.2001, 0.05171, 0.2001, 0.05171, 8.565e-05, 0.09304, 8.568e-05, 0.5, 0.2477, 0.8111, 0.1924, 0.8931, 0.5, 0.5, 0.5, 0.5, 0.5, 0.8931, 0.5, 0.7333, 0.8772, 0.506, 0.75, 0.1045, 0.5, 0.5, 0.5, 0.506, 0.75, 0.1779, 0.75, 0.5133, 0.01567, 0.4747, 0.02152, 0.4747, 0.0, 0.5133, 0.0, 0.5133, 0.01567, 0.5, 0.2477, 0.4747, 0.02152, 0.09304, 1.0, 0.05171, 1.0, 0.05171, 0.8001, 0.09304, 0.8001, 0.09304, 0.8001, 0.05171, 0.8001, 0.05171, 0.6001, 0.09304, 0.6001, 0.09304, 0.6001, 0.05171, 0.6001, 0.05171, 0.4001, 0.09304, 0.4001, 0.09304, 0.4001, 0.05171, 0.4001, 0.05171, 0.2001, 0.09304, 0.2001])
me_plane_065.use_remesh_preserve_volume = False
me_plane_065.use_remesh_preserve_attributes = False
me_plane_065.use_mirror_vertex_groups = False
me_plane_065.update()
me_plane_066 = bpy.data.meshes.new('Plane.066')
me_plane_066.from_pydata([(0.0, 0.007259, 3.173e-10), (0.0, -0.007259, -3.173e-10), (0.0006225, -0.009458, 0.7267), (0.0, 0.002252, 0.539), (0.0, -0.1462, 0.539), (0.0, 0.1498, 0.539), (0.0003113, 0.004504, 0.6329), (0.0003113, -0.1187, 0.6329), (0.0003113, 0.08983, 0.6806), (0.0, -0.1082, 0.4452), (0.0, 0.119, 0.4235), (0.0, 0.007259, 0.3572), (0.0, -0.007259, 0.3594), (0.0, -0.007259, 0.3513), (0.0, 0.007259, 0.3513), (0.0, 0.002252, 0.4443), (0.0, -0.007259, 0.281), (0.0, -0.007259, 0.2108), (0.0, -0.007259, 0.1405), (0.0, -0.007259, 0.07026), (0.0, 0.007259, 0.07026), (0.0, 0.007259, 0.1405), (0.0, 0.007259, 0.2108), (0.0, 0.007259, 0.281)], [], [(7, 6, 2), (12, 15, 9), (6, 8, 2), (15, 11, 10), (9, 15, 3, 4), (20, 19, 1, 0), (15, 10, 5, 3), (3, 5, 8, 6), (4, 3, 6, 7), (11, 12, 13, 14), (11, 15, 12), (14, 13, 16, 23), (23, 16, 17, 22), (22, 17, 18, 21), (21, 18, 19, 20)])
me_plane_066.polygons.foreach_set('use_smooth', [True] * 15)
_uv = me_plane_066.uv_layers.new(name='UVMap')
_uv.uv.foreach_set('vector', [0.1779, 0.75, 0.506, 0.75, 0.4688, 1.0, 0.4747, 0.02152, 0.5, 0.2477, 0.2057, 0.25, 0.506, 0.75, 0.7333, 0.8772, 0.4688, 1.0, 0.5, 0.2477, 0.5133, 0.01567, 0.8111, 0.1924, 0.2057, 0.25, 0.5, 0.2477, 0.5, 0.5, 0.1045, 0.5, 0.09304, 0.2001, 0.05171, 0.2001, 0.05171, 8.565e-05, 0.09304, 8.568e-05, 0.5, 0.2477, 0.8111, 0.1924, 0.8931, 0.5, 0.5, 0.5, 0.5, 0.5, 0.8931, 0.5, 0.7333, 0.8772, 0.506, 0.75, 0.1045, 0.5, 0.5, 0.5, 0.506, 0.75, 0.1779, 0.75, 0.5133, 0.01567, 0.4747, 0.02152, 0.4747, 0.0, 0.5133, 0.0, 0.5133, 0.01567, 0.5, 0.2477, 0.4747, 0.02152, 0.09304, 1.0, 0.05171, 1.0, 0.05171, 0.8001, 0.09304, 0.8001, 0.09304, 0.8001, 0.05171, 0.8001, 0.05171, 0.6001, 0.09304, 0.6001, 0.09304, 0.6001, 0.05171, 0.6001, 0.05171, 0.4001, 0.09304, 0.4001, 0.09304, 0.4001, 0.05171, 0.4001, 0.05171, 0.2001, 0.09304, 0.2001])
me_plane_066.use_remesh_preserve_volume = False
me_plane_066.use_remesh_preserve_attributes = False
me_plane_066.use_mirror_vertex_groups = False
me_plane_066.update()
me_plane_067 = bpy.data.meshes.new('Plane.067')
me_plane_067.from_pydata([(0.0, 0.007259, 3.173e-10), (0.0, -0.007259, -3.173e-10), (0.0006225, -0.009458, 0.7267), (0.0, 0.002252, 0.539), (0.0, -0.1462, 0.539), (0.0, 0.1498, 0.539), (0.0003113, 0.004504, 0.6329), (0.0003113, -0.1187, 0.6329), (0.0003113, 0.08983, 0.6806), (0.0, -0.1082, 0.4452), (0.0, 0.119, 0.4235), (0.0, 0.007259, 0.3572), (0.0, -0.007259, 0.3594), (0.0, -0.007259, 0.3513), (0.0, 0.007259, 0.3513), (0.0, 0.002252, 0.4443), (0.0, -0.007259, 0.281), (0.0, -0.007259, 0.2108), (0.0, -0.007259, 0.1405), (0.0, -0.007259, 0.07026), (0.0, 0.007259, 0.07026), (0.0, 0.007259, 0.1405), (0.0, 0.007259, 0.2108), (0.0, 0.007259, 0.281)], [], [(7, 6, 2), (12, 15, 9), (6, 8, 2), (15, 11, 10), (9, 15, 3, 4), (20, 19, 1, 0), (15, 10, 5, 3), (3, 5, 8, 6), (4, 3, 6, 7), (11, 12, 13, 14), (11, 15, 12), (14, 13, 16, 23), (23, 16, 17, 22), (22, 17, 18, 21), (21, 18, 19, 20)])
me_plane_067.polygons.foreach_set('use_smooth', [True] * 15)
_uv = me_plane_067.uv_layers.new(name='UVMap')
_uv.uv.foreach_set('vector', [0.1779, 0.75, 0.506, 0.75, 0.4688, 1.0, 0.4747, 0.02152, 0.5, 0.2477, 0.2057, 0.25, 0.506, 0.75, 0.7333, 0.8772, 0.4688, 1.0, 0.5, 0.2477, 0.5133, 0.01567, 0.8111, 0.1924, 0.2057, 0.25, 0.5, 0.2477, 0.5, 0.5, 0.1045, 0.5, 0.09304, 0.2001, 0.05171, 0.2001, 0.05171, 8.565e-05, 0.09304, 8.568e-05, 0.5, 0.2477, 0.8111, 0.1924, 0.8931, 0.5, 0.5, 0.5, 0.5, 0.5, 0.8931, 0.5, 0.7333, 0.8772, 0.506, 0.75, 0.1045, 0.5, 0.5, 0.5, 0.506, 0.75, 0.1779, 0.75, 0.5133, 0.01567, 0.4747, 0.02152, 0.4747, 0.0, 0.5133, 0.0, 0.5133, 0.01567, 0.5, 0.2477, 0.4747, 0.02152, 0.09304, 1.0, 0.05171, 1.0, 0.05171, 0.8001, 0.09304, 0.8001, 0.09304, 0.8001, 0.05171, 0.8001, 0.05171, 0.6001, 0.09304, 0.6001, 0.09304, 0.6001, 0.05171, 0.6001, 0.05171, 0.4001, 0.09304, 0.4001, 0.09304, 0.4001, 0.05171, 0.4001, 0.05171, 0.2001, 0.09304, 0.2001])
me_plane_067.use_remesh_preserve_volume = False
me_plane_067.use_remesh_preserve_attributes = False
me_plane_067.use_mirror_vertex_groups = False
me_plane_067.update()
me_plane_069 = bpy.data.meshes.new('Plane.069')
me_plane_069.from_pydata([(0.0, 0.007259, 3.173e-10), (0.0, -0.007259, -3.173e-10), (0.0006225, -0.009458, 0.7267), (0.0, 0.002252, 0.539), (0.0, -0.1462, 0.539), (0.0, 0.1498, 0.539), (0.0003113, 0.004504, 0.6329), (0.0003113, -0.1187, 0.6329), (0.0003113, 0.08983, 0.6806), (0.0, -0.1082, 0.4452), (0.0, 0.119, 0.4235), (0.0, 0.007259, 0.3572), (0.0, -0.007259, 0.3594), (0.0, -0.007259, 0.3513), (0.0, 0.007259, 0.3513), (0.0, 0.002252, 0.4443), (0.0, -0.007259, 0.281), (0.0, -0.007259, 0.2108), (0.0, -0.007259, 0.1405), (0.0, -0.007259, 0.07026), (0.0, 0.007259, 0.07026), (0.0, 0.007259, 0.1405), (0.0, 0.007259, 0.2108), (0.0, 0.007259, 0.281)], [], [(7, 6, 2), (12, 15, 9), (6, 8, 2), (15, 11, 10), (9, 15, 3, 4), (20, 19, 1, 0), (15, 10, 5, 3), (3, 5, 8, 6), (4, 3, 6, 7), (11, 12, 13, 14), (11, 15, 12), (14, 13, 16, 23), (23, 16, 17, 22), (22, 17, 18, 21), (21, 18, 19, 20)])
me_plane_069.polygons.foreach_set('use_smooth', [True] * 15)
_uv = me_plane_069.uv_layers.new(name='UVMap')
_uv.uv.foreach_set('vector', [0.1779, 0.75, 0.506, 0.75, 0.4688, 1.0, 0.4747, 0.02152, 0.5, 0.2477, 0.2057, 0.25, 0.506, 0.75, 0.7333, 0.8772, 0.4688, 1.0, 0.5, 0.2477, 0.5133, 0.01567, 0.8111, 0.1924, 0.2057, 0.25, 0.5, 0.2477, 0.5, 0.5, 0.1045, 0.5, 0.09304, 0.2001, 0.05171, 0.2001, 0.05171, 8.565e-05, 0.09304, 8.568e-05, 0.5, 0.2477, 0.8111, 0.1924, 0.8931, 0.5, 0.5, 0.5, 0.5, 0.5, 0.8931, 0.5, 0.7333, 0.8772, 0.506, 0.75, 0.1045, 0.5, 0.5, 0.5, 0.506, 0.75, 0.1779, 0.75, 0.5133, 0.01567, 0.4747, 0.02152, 0.4747, 0.0, 0.5133, 0.0, 0.5133, 0.01567, 0.5, 0.2477, 0.4747, 0.02152, 0.09304, 1.0, 0.05171, 1.0, 0.05171, 0.8001, 0.09304, 0.8001, 0.09304, 0.8001, 0.05171, 0.8001, 0.05171, 0.6001, 0.09304, 0.6001, 0.09304, 0.6001, 0.05171, 0.6001, 0.05171, 0.4001, 0.09304, 0.4001, 0.09304, 0.4001, 0.05171, 0.4001, 0.05171, 0.2001, 0.09304, 0.2001])
me_plane_069.use_remesh_preserve_volume = False
me_plane_069.use_remesh_preserve_attributes = False
me_plane_069.use_mirror_vertex_groups = False
me_plane_069.update()
me_plane_068 = bpy.data.meshes.new('Plane.068')
me_plane_068.from_pydata([(0.0, 0.007259, 3.173e-10), (0.0, -0.007259, -3.173e-10), (0.0006225, -0.009458, 0.7267), (0.0, 0.002252, 0.539), (0.0, -0.1462, 0.539), (0.0, 0.1498, 0.539), (0.0003113, 0.004504, 0.6329), (0.0003113, -0.1187, 0.6329), (0.0003113, 0.08983, 0.6806), (0.0, -0.1082, 0.4452), (0.0, 0.119, 0.4235), (0.0, 0.007259, 0.3572), (0.0, -0.007259, 0.3594), (0.0, -0.007259, 0.3513), (0.0, 0.007259, 0.3513), (0.0, 0.002252, 0.4443), (0.0, -0.007259, 0.281), (0.0, -0.007259, 0.2108), (0.0, -0.007259, 0.1405), (0.0, -0.007259, 0.07026), (0.0, 0.007259, 0.07026), (0.0, 0.007259, 0.1405), (0.0, 0.007259, 0.2108), (0.0, 0.007259, 0.281)], [], [(7, 6, 2), (12, 15, 9), (6, 8, 2), (15, 11, 10), (9, 15, 3, 4), (20, 19, 1, 0), (15, 10, 5, 3), (3, 5, 8, 6), (4, 3, 6, 7), (11, 12, 13, 14), (11, 15, 12), (14, 13, 16, 23), (23, 16, 17, 22), (22, 17, 18, 21), (21, 18, 19, 20)])
me_plane_068.polygons.foreach_set('use_smooth', [True] * 15)
_uv = me_plane_068.uv_layers.new(name='UVMap')
_uv.uv.foreach_set('vector', [0.1779, 0.75, 0.506, 0.75, 0.4688, 1.0, 0.4747, 0.02152, 0.5, 0.2477, 0.2057, 0.25, 0.506, 0.75, 0.7333, 0.8772, 0.4688, 1.0, 0.5, 0.2477, 0.5133, 0.01567, 0.8111, 0.1924, 0.2057, 0.25, 0.5, 0.2477, 0.5, 0.5, 0.1045, 0.5, 0.09304, 0.2001, 0.05171, 0.2001, 0.05171, 8.565e-05, 0.09304, 8.568e-05, 0.5, 0.2477, 0.8111, 0.1924, 0.8931, 0.5, 0.5, 0.5, 0.5, 0.5, 0.8931, 0.5, 0.7333, 0.8772, 0.506, 0.75, 0.1045, 0.5, 0.5, 0.5, 0.506, 0.75, 0.1779, 0.75, 0.5133, 0.01567, 0.4747, 0.02152, 0.4747, 0.0, 0.5133, 0.0, 0.5133, 0.01567, 0.5, 0.2477, 0.4747, 0.02152, 0.09304, 1.0, 0.05171, 1.0, 0.05171, 0.8001, 0.09304, 0.8001, 0.09304, 0.8001, 0.05171, 0.8001, 0.05171, 0.6001, 0.09304, 0.6001, 0.09304, 0.6001, 0.05171, 0.6001, 0.05171, 0.4001, 0.09304, 0.4001, 0.09304, 0.4001, 0.05171, 0.4001, 0.05171, 0.2001, 0.09304, 0.2001])
me_plane_068.use_remesh_preserve_volume = False
me_plane_068.use_remesh_preserve_attributes = False
me_plane_068.use_mirror_vertex_groups = False
me_plane_068.update()
me_plane_070 = bpy.data.meshes.new('Plane.070')
me_plane_070.from_pydata([(0.0, 0.007259, 3.173e-10), (0.0, -0.007259, -3.173e-10), (0.0006225, -0.009458, 0.7267), (0.0, 0.002252, 0.539), (0.0, -0.1462, 0.539), (0.0, 0.1498, 0.539), (0.0003113, 0.004504, 0.6329), (0.0003113, -0.1187, 0.6329), (0.0003113, 0.08983, 0.6806), (0.0, -0.1082, 0.4452), (0.0, 0.119, 0.4235), (0.0, 0.007259, 0.3572), (0.0, -0.007259, 0.3594), (0.0, -0.007259, 0.3513), (0.0, 0.007259, 0.3513), (0.0, 0.002252, 0.4443), (0.0, -0.007259, 0.281), (0.0, -0.007259, 0.2108), (0.0, -0.007259, 0.1405), (0.0, -0.007259, 0.07026), (0.0, 0.007259, 0.07026), (0.0, 0.007259, 0.1405), (0.0, 0.007259, 0.2108), (0.0, 0.007259, 0.281)], [], [(7, 6, 2), (12, 15, 9), (6, 8, 2), (15, 11, 10), (9, 15, 3, 4), (20, 19, 1, 0), (15, 10, 5, 3), (3, 5, 8, 6), (4, 3, 6, 7), (11, 12, 13, 14), (11, 15, 12), (14, 13, 16, 23), (23, 16, 17, 22), (22, 17, 18, 21), (21, 18, 19, 20)])
me_plane_070.polygons.foreach_set('use_smooth', [True] * 15)
_uv = me_plane_070.uv_layers.new(name='UVMap')
_uv.uv.foreach_set('vector', [0.1779, 0.75, 0.506, 0.75, 0.4688, 1.0, 0.4747, 0.02152, 0.5, 0.2477, 0.2057, 0.25, 0.506, 0.75, 0.7333, 0.8772, 0.4688, 1.0, 0.5, 0.2477, 0.5133, 0.01567, 0.8111, 0.1924, 0.2057, 0.25, 0.5, 0.2477, 0.5, 0.5, 0.1045, 0.5, 0.09304, 0.2001, 0.05171, 0.2001, 0.05171, 8.565e-05, 0.09304, 8.568e-05, 0.5, 0.2477, 0.8111, 0.1924, 0.8931, 0.5, 0.5, 0.5, 0.5, 0.5, 0.8931, 0.5, 0.7333, 0.8772, 0.506, 0.75, 0.1045, 0.5, 0.5, 0.5, 0.506, 0.75, 0.1779, 0.75, 0.5133, 0.01567, 0.4747, 0.02152, 0.4747, 0.0, 0.5133, 0.0, 0.5133, 0.01567, 0.5, 0.2477, 0.4747, 0.02152, 0.09304, 1.0, 0.05171, 1.0, 0.05171, 0.8001, 0.09304, 0.8001, 0.09304, 0.8001, 0.05171, 0.8001, 0.05171, 0.6001, 0.09304, 0.6001, 0.09304, 0.6001, 0.05171, 0.6001, 0.05171, 0.4001, 0.09304, 0.4001, 0.09304, 0.4001, 0.05171, 0.4001, 0.05171, 0.2001, 0.09304, 0.2001])
me_plane_070.use_remesh_preserve_volume = False
me_plane_070.use_remesh_preserve_attributes = False
me_plane_070.use_mirror_vertex_groups = False
me_plane_070.update()
me_plane_071 = bpy.data.meshes.new('Plane.071')
me_plane_071.from_pydata([(0.0, 0.007259, 3.173e-10), (0.0, -0.007259, -3.173e-10), (0.0006225, -0.009458, 0.7267), (0.0, 0.002252, 0.539), (0.0, -0.1462, 0.539), (0.0, 0.1498, 0.539), (0.0003113, 0.004504, 0.6329), (0.0003113, -0.1187, 0.6329), (0.0003113, 0.08983, 0.6806), (0.0, -0.1082, 0.4452), (0.0, 0.119, 0.4235), (0.0, 0.007259, 0.3572), (0.0, -0.007259, 0.3594), (0.0, -0.007259, 0.3513), (0.0, 0.007259, 0.3513), (0.0, 0.002252, 0.4443), (0.0, -0.007259, 0.281), (0.0, -0.007259, 0.2108), (0.0, -0.007259, 0.1405), (0.0, -0.007259, 0.07026), (0.0, 0.007259, 0.07026), (0.0, 0.007259, 0.1405), (0.0, 0.007259, 0.2108), (0.0, 0.007259, 0.281)], [], [(7, 6, 2), (12, 15, 9), (6, 8, 2), (15, 11, 10), (9, 15, 3, 4), (20, 19, 1, 0), (15, 10, 5, 3), (3, 5, 8, 6), (4, 3, 6, 7), (11, 12, 13, 14), (11, 15, 12), (14, 13, 16, 23), (23, 16, 17, 22), (22, 17, 18, 21), (21, 18, 19, 20)])
me_plane_071.polygons.foreach_set('use_smooth', [True] * 15)
_uv = me_plane_071.uv_layers.new(name='UVMap')
_uv.uv.foreach_set('vector', [0.1779, 0.75, 0.506, 0.75, 0.4688, 1.0, 0.4747, 0.02152, 0.5, 0.2477, 0.2057, 0.25, 0.506, 0.75, 0.7333, 0.8772, 0.4688, 1.0, 0.5, 0.2477, 0.5133, 0.01567, 0.8111, 0.1924, 0.2057, 0.25, 0.5, 0.2477, 0.5, 0.5, 0.1045, 0.5, 0.09304, 0.2001, 0.05171, 0.2001, 0.05171, 8.565e-05, 0.09304, 8.568e-05, 0.5, 0.2477, 0.8111, 0.1924, 0.8931, 0.5, 0.5, 0.5, 0.5, 0.5, 0.8931, 0.5, 0.7333, 0.8772, 0.506, 0.75, 0.1045, 0.5, 0.5, 0.5, 0.506, 0.75, 0.1779, 0.75, 0.5133, 0.01567, 0.4747, 0.02152, 0.4747, 0.0, 0.5133, 0.0, 0.5133, 0.01567, 0.5, 0.2477, 0.4747, 0.02152, 0.09304, 1.0, 0.05171, 1.0, 0.05171, 0.8001, 0.09304, 0.8001, 0.09304, 0.8001, 0.05171, 0.8001, 0.05171, 0.6001, 0.09304, 0.6001, 0.09304, 0.6001, 0.05171, 0.6001, 0.05171, 0.4001, 0.09304, 0.4001, 0.09304, 0.4001, 0.05171, 0.4001, 0.05171, 0.2001, 0.09304, 0.2001])
me_plane_071.use_remesh_preserve_volume = False
me_plane_071.use_remesh_preserve_attributes = False
me_plane_071.use_mirror_vertex_groups = False
me_plane_071.update()
me_plane_072 = bpy.data.meshes.new('Plane.072')
me_plane_072.from_pydata([(0.0, 0.007259, 3.173e-10), (0.0, -0.007259, -3.173e-10), (0.0006225, -0.009458, 0.7267), (0.0, 0.002252, 0.539), (0.0, -0.1462, 0.539), (0.0, 0.1498, 0.539), (0.0003113, 0.004504, 0.6329), (0.0003113, -0.1187, 0.6329), (0.0003113, 0.08983, 0.6806), (0.0, -0.1082, 0.4452), (0.0, 0.119, 0.4235), (0.0, 0.007259, 0.3572), (0.0, -0.007259, 0.3594), (0.0, -0.007259, 0.3513), (0.0, 0.007259, 0.3513), (0.0, 0.002252, 0.4443), (0.0, -0.007259, 0.281), (0.0, -0.007259, 0.2108), (0.0, -0.007259, 0.1405), (0.0, -0.007259, 0.07026), (0.0, 0.007259, 0.07026), (0.0, 0.007259, 0.1405), (0.0, 0.007259, 0.2108), (0.0, 0.007259, 0.281)], [], [(7, 6, 2), (12, 15, 9), (6, 8, 2), (15, 11, 10), (9, 15, 3, 4), (20, 19, 1, 0), (15, 10, 5, 3), (3, 5, 8, 6), (4, 3, 6, 7), (11, 12, 13, 14), (11, 15, 12), (14, 13, 16, 23), (23, 16, 17, 22), (22, 17, 18, 21), (21, 18, 19, 20)])
me_plane_072.polygons.foreach_set('use_smooth', [True] * 15)
_uv = me_plane_072.uv_layers.new(name='UVMap')
_uv.uv.foreach_set('vector', [0.1779, 0.75, 0.506, 0.75, 0.4688, 1.0, 0.4747, 0.02152, 0.5, 0.2477, 0.2057, 0.25, 0.506, 0.75, 0.7333, 0.8772, 0.4688, 1.0, 0.5, 0.2477, 0.5133, 0.01567, 0.8111, 0.1924, 0.2057, 0.25, 0.5, 0.2477, 0.5, 0.5, 0.1045, 0.5, 0.09304, 0.2001, 0.05171, 0.2001, 0.05171, 8.565e-05, 0.09304, 8.568e-05, 0.5, 0.2477, 0.8111, 0.1924, 0.8931, 0.5, 0.5, 0.5, 0.5, 0.5, 0.8931, 0.5, 0.7333, 0.8772, 0.506, 0.75, 0.1045, 0.5, 0.5, 0.5, 0.506, 0.75, 0.1779, 0.75, 0.5133, 0.01567, 0.4747, 0.02152, 0.4747, 0.0, 0.5133, 0.0, 0.5133, 0.01567, 0.5, 0.2477, 0.4747, 0.02152, 0.09304, 1.0, 0.05171, 1.0, 0.05171, 0.8001, 0.09304, 0.8001, 0.09304, 0.8001, 0.05171, 0.8001, 0.05171, 0.6001, 0.09304, 0.6001, 0.09304, 0.6001, 0.05171, 0.6001, 0.05171, 0.4001, 0.09304, 0.4001, 0.09304, 0.4001, 0.05171, 0.4001, 0.05171, 0.2001, 0.09304, 0.2001])
me_plane_072.use_remesh_preserve_volume = False
me_plane_072.use_remesh_preserve_attributes = False
me_plane_072.use_mirror_vertex_groups = False
me_plane_072.update()
me_plane_073 = bpy.data.meshes.new('Plane.073')
me_plane_073.from_pydata([(0.0, 0.007259, 3.173e-10), (0.0, -0.007259, -3.173e-10), (0.0006225, -0.009458, 0.7267), (0.0, 0.002252, 0.539), (0.0, -0.1462, 0.539), (0.0, 0.1498, 0.539), (0.0003113, 0.004504, 0.6329), (0.0003113, -0.1187, 0.6329), (0.0003113, 0.08983, 0.6806), (0.0, -0.1082, 0.4452), (0.0, 0.119, 0.4235), (0.0, 0.007259, 0.3572), (0.0, -0.007259, 0.3594), (0.0, -0.007259, 0.3513), (0.0, 0.007259, 0.3513), (0.0, 0.002252, 0.4443), (0.0, -0.007259, 0.281), (0.0, -0.007259, 0.2108), (0.0, -0.007259, 0.1405), (0.0, -0.007259, 0.07026), (0.0, 0.007259, 0.07026), (0.0, 0.007259, 0.1405), (0.0, 0.007259, 0.2108), (0.0, 0.007259, 0.281)], [], [(7, 6, 2), (12, 15, 9), (6, 8, 2), (15, 11, 10), (9, 15, 3, 4), (20, 19, 1, 0), (15, 10, 5, 3), (3, 5, 8, 6), (4, 3, 6, 7), (11, 12, 13, 14), (11, 15, 12), (14, 13, 16, 23), (23, 16, 17, 22), (22, 17, 18, 21), (21, 18, 19, 20)])
me_plane_073.polygons.foreach_set('use_smooth', [True] * 15)
_uv = me_plane_073.uv_layers.new(name='UVMap')
_uv.uv.foreach_set('vector', [0.1779, 0.75, 0.506, 0.75, 0.4688, 1.0, 0.4747, 0.02152, 0.5, 0.2477, 0.2057, 0.25, 0.506, 0.75, 0.7333, 0.8772, 0.4688, 1.0, 0.5, 0.2477, 0.5133, 0.01567, 0.8111, 0.1924, 0.2057, 0.25, 0.5, 0.2477, 0.5, 0.5, 0.1045, 0.5, 0.09304, 0.2001, 0.05171, 0.2001, 0.05171, 8.565e-05, 0.09304, 8.568e-05, 0.5, 0.2477, 0.8111, 0.1924, 0.8931, 0.5, 0.5, 0.5, 0.5, 0.5, 0.8931, 0.5, 0.7333, 0.8772, 0.506, 0.75, 0.1045, 0.5, 0.5, 0.5, 0.506, 0.75, 0.1779, 0.75, 0.5133, 0.01567, 0.4747, 0.02152, 0.4747, 0.0, 0.5133, 0.0, 0.5133, 0.01567, 0.5, 0.2477, 0.4747, 0.02152, 0.09304, 1.0, 0.05171, 1.0, 0.05171, 0.8001, 0.09304, 0.8001, 0.09304, 0.8001, 0.05171, 0.8001, 0.05171, 0.6001, 0.09304, 0.6001, 0.09304, 0.6001, 0.05171, 0.6001, 0.05171, 0.4001, 0.09304, 0.4001, 0.09304, 0.4001, 0.05171, 0.4001, 0.05171, 0.2001, 0.09304, 0.2001])
me_plane_073.use_remesh_preserve_volume = False
me_plane_073.use_remesh_preserve_attributes = False
me_plane_073.use_mirror_vertex_groups = False
me_plane_073.update()

# ---- objects
ob_plane = bpy.data.objects.new('Plane', me_plane)
ob_plane_001 = bpy.data.objects.new('Plane.001', me_plane_030)
ob_plane_002 = bpy.data.objects.new('Plane.002', me_plane_033)
ob_plane_003 = bpy.data.objects.new('Plane.003', me_plane_034)
ob_plane_004 = bpy.data.objects.new('Plane.004', me_plane_036)
ob_plane_005 = bpy.data.objects.new('Plane.005', me_plane_037)
ob_plane_006 = bpy.data.objects.new('Plane.006', me_plane_038)
ob_plane_007 = bpy.data.objects.new('Plane.007', me_plane_039)
ob_plane_008 = bpy.data.objects.new('Plane.008', me_plane_040)
ob_plane_009 = bpy.data.objects.new('Plane.009', me_plane_061)
ob_plane_010 = bpy.data.objects.new('Plane.010', me_plane_062)
ob_plane_011 = bpy.data.objects.new('Plane.011', me_plane_063)
ob_plane_012 = bpy.data.objects.new('Plane.012', me_plane_064)
ob_plane_013 = bpy.data.objects.new('Plane.013', me_plane_065)
ob_plane_014 = bpy.data.objects.new('Plane.014', me_plane_066)
ob_plane_015 = bpy.data.objects.new('Plane.015', me_plane_067)
ob_plane_017 = bpy.data.objects.new('Plane.017', me_plane_069)
ob_plane_016 = bpy.data.objects.new('Plane.016', me_plane_068)
ob_plane_018 = bpy.data.objects.new('Plane.018', me_plane_070)
ob_plane_019 = bpy.data.objects.new('Plane.019', me_plane_071)
ob_plane_020 = bpy.data.objects.new('Plane.020', me_plane_072)
ob_plane_021 = bpy.data.objects.new('Plane.021', me_plane_073)

# ---- transforms, parenting, visibility, modifiers, constraints
ob_plane.location = (-1.0, 0.0, 0.0)
ob_plane.lineart.crease_threshold = 0.0
_m = ob_plane.modifiers.new('SimpleDeform', 'SIMPLE_DEFORM')
_m.deform_method = 'BEND'
_m.deform_axis = 'Y'
_m.factor = 2.147
_m.angle = 2.147
ob_plane_001.location = (0.0, 0.0, 0.0)
ob_plane_001.lineart.crease_threshold = 0.0
_m = ob_plane_001.modifiers.new('Skin', 'SKIN')
_m = ob_plane_001.modifiers.new('Subdivision', 'SUBSURF')
_m.uv_smooth = 'PRESERVE_CORNERS'
_m.show_only_control_edges = False
ob_plane_002.location = (-0.2134, 0.02259, 0.4752)
ob_plane_002.rotation_euler = (0.0, -0.0, 0.9114)
ob_plane_002.lineart.crease_threshold = 0.0
_m = ob_plane_002.modifiers.new('SimpleDeform', 'SIMPLE_DEFORM')
_m.deform_method = 'BEND'
_m.deform_axis = 'Y'
_m.factor = 2.147
_m.angle = 2.147
ob_plane_003.location = (-0.2134, 0.02259, 0.4752)
ob_plane_003.rotation_euler = (0.0, -0.0, 1.521)
ob_plane_003.scale = (0.6281, 0.6281, 0.6281)
ob_plane_003.lineart.crease_threshold = 0.0
_m = ob_plane_003.modifiers.new('SimpleDeform', 'SIMPLE_DEFORM')
_m.deform_method = 'BEND'
_m.deform_axis = 'Y'
_m.factor = 2.147
_m.angle = 2.147
ob_plane_004.location = (-0.3722, 0.009929, 0.5229)
ob_plane_004.rotation_euler = (0.02803, 1.024, 3.202)
ob_plane_004.scale = (0.6281, 0.6281, 0.6281)
ob_plane_004.lineart.crease_threshold = 0.0
_m = ob_plane_004.modifiers.new('SimpleDeform', 'SIMPLE_DEFORM')
_m.deform_method = 'BEND'
_m.deform_axis = 'Y'
_m.factor = 2.147
_m.angle = 2.147
ob_plane_005.location = (-0.02582, 0.02259, 0.02222)
ob_plane_005.rotation_euler = (0.0, -0.0, 1.9)
ob_plane_005.scale = (1.0, 1.0, 1.0)
ob_plane_005.lineart.crease_threshold = 0.0
_m = ob_plane_005.modifiers.new('SimpleDeform', 'SIMPLE_DEFORM')
_m.deform_method = 'BEND'
_m.deform_axis = 'Y'
_m.factor = 4.252
_m.angle = 4.252
ob_plane_006.location = (-0.02582, 0.02259, 0.02222)
ob_plane_006.rotation_euler = (0.0, -0.0, 1.923)
ob_plane_006.scale = (0.9801, 0.9801, 0.9801)
ob_plane_006.lineart.crease_threshold = 0.0
_m = ob_plane_006.modifiers.new('SimpleDeform', 'SIMPLE_DEFORM')
_m.deform_method = 'BEND'
_m.deform_axis = 'Y'
_m.factor = 2.147
_m.angle = 2.147
ob_plane_007.location = (0.01963, -0.02564, 0.02222)
ob_plane_007.rotation_euler = (0.0, -0.0, 0.9203)
ob_plane_007.scale = (1.087, 1.087, 1.087)
ob_plane_007.lineart.crease_threshold = 0.0
_m = ob_plane_007.modifiers.new('SimpleDeform', 'SIMPLE_DEFORM')
_m.deform_method = 'BEND'
_m.deform_axis = 'Y'
_m.factor = 2.295
_m.angle = 2.295
ob_plane_008.location = (-0.02582, 0.02259, 0.02222)
ob_plane_008.rotation_euler = (0.0, -0.0, 1.395)
ob_plane_008.scale = (0.6281, 0.6281, 0.6281)
ob_plane_008.lineart.crease_threshold = 0.0
_m = ob_plane_008.modifiers.new('SimpleDeform', 'SIMPLE_DEFORM')
_m.deform_method = 'BEND'
_m.deform_axis = 'Y'
_m.factor = 2.147
_m.angle = 2.147
ob_plane_009.location = (-0.02582, 0.02259, 0.02222)
ob_plane_009.rotation_euler = (0.0, -0.0, 1.031)
ob_plane_009.scale = (0.4591, 0.4591, 0.4591)
ob_plane_009.lineart.crease_threshold = 0.0
_m = ob_plane_009.modifiers.new('SimpleDeform', 'SIMPLE_DEFORM')
_m.deform_method = 'BEND'
_m.deform_axis = 'Y'
_m.factor = 4.252
_m.angle = 4.252
ob_plane_010.location = (0.543, 0.3348, -0.3435)
ob_plane_010.rotation_euler = (-1.689e-08, 2.651, 0.7173)
ob_plane_010.scale = (0.7364, 0.7364, 0.7364)
ob_plane_010.lineart.crease_threshold = 0.0
_m = ob_plane_010.modifiers.new('SimpleDeform', 'SIMPLE_DEFORM')
_m.deform_method = 'BEND'
_m.deform_axis = 'Y'
_m.factor = 2.532
_m.angle = 2.532
ob_plane_011.location = (0.5032, 0.3001, -0.146)
ob_plane_011.rotation_euler = (-0.2804, 2.734, 0.08919)
ob_plane_011.scale = (0.9102, 0.9102, 0.9102)
ob_plane_011.lineart.crease_threshold = 0.0
_m = ob_plane_011.modifiers.new('SimpleDeform', 'SIMPLE_DEFORM')
_m.deform_method = 'BEND'
_m.deform_axis = 'Y'
_m.factor = 2.18
_m.angle = 2.18
ob_plane_012.location = (0.4527, 0.2808, -0.02565)
ob_plane_012.rotation_euler = (-0.8243, 2.734, 0.08919)
ob_plane_012.scale = (0.6501, 0.6501, 0.6501)
ob_plane_012.lineart.crease_threshold = 0.0
_m = ob_plane_012.modifiers.new('SimpleDeform', 'SIMPLE_DEFORM')
_m.deform_method = 'BEND'
_m.deform_axis = 'Y'
_m.factor = 2.18
_m.angle = 2.18
ob_plane_013.location = (0.4527, 0.2808, -0.02565)
ob_plane_013.rotation_euler = (-0.6004, 2.528, 0.2437)
ob_plane_013.scale = (0.8413, 0.8413, 0.8413)
ob_plane_013.lineart.crease_threshold = 0.0
_m = ob_plane_013.modifiers.new('SimpleDeform', 'SIMPLE_DEFORM')
_m.deform_method = 'BEND'
_m.deform_axis = 'Y'
_m.factor = 2.18
_m.angle = 2.18
ob_plane_014.location = (0.01963, -0.02564, 0.02222)
ob_plane_014.rotation_euler = (0.0, -0.0, 0.3849)
ob_plane_014.scale = (1.087, 1.087, 1.087)
ob_plane_014.lineart.crease_threshold = 0.0
_m = ob_plane_014.modifiers.new('SimpleDeform', 'SIMPLE_DEFORM')
_m.deform_method = 'BEND'
_m.deform_axis = 'Y'
_m.factor = 3.161
_m.angle = 3.161
ob_plane_015.location = (0.4527, 0.2808, -0.02565)
ob_plane_015.rotation_euler = (-0.4174, 2.321, 0.7634)
ob_plane_015.scale = (0.3554, 0.3554, 0.3554)
ob_plane_015.lineart.crease_threshold = 0.0
_m = ob_plane_015.modifiers.new('SimpleDeform', 'SIMPLE_DEFORM')
_m.deform_method = 'BEND'
_m.deform_axis = 'Y'
_m.factor = 2.18
_m.angle = 2.18
ob_plane_017.location = (0.2278, 0.4612, 0.6783)
ob_plane_017.rotation_euler = (0.0, -0.0, 1.551)
ob_plane_017.scale = (0.5462, 0.5462, 0.5462)
ob_plane_017.lineart.crease_threshold = 0.0
_m = ob_plane_017.modifiers.new('SimpleDeform', 'SIMPLE_DEFORM')
_m.deform_method = 'BEND'
_m.deform_axis = 'Y'
_m.factor = 2.295
_m.angle = 2.295
ob_plane_016.location = (0.3069, 0.4924, 0.5994)
ob_plane_016.rotation_euler = (0.0, -0.0, 0.3849)
ob_plane_016.scale = (0.524, 0.524, 0.524)
ob_plane_016.lineart.crease_threshold = 0.0
_m = ob_plane_016.modifiers.new('SimpleDeform', 'SIMPLE_DEFORM')
_m.deform_method = 'BEND'
_m.deform_axis = 'Y'
_m.factor = 3.161
_m.angle = 3.161
ob_plane_018.location = (0.5349, 0.5547, 0.4316)
ob_plane_018.rotation_euler = (0.1838, 2.395, 0.3849)
ob_plane_018.scale = (0.524, 0.524, 0.524)
ob_plane_018.lineart.crease_threshold = 0.0
_m = ob_plane_018.modifiers.new('SimpleDeform', 'SIMPLE_DEFORM')
_m.deform_method = 'BEND'
_m.deform_axis = 'Y'
_m.factor = 3.161
_m.angle = 3.161
ob_plane_019.location = (0.03996, -0.009107, 0.5689)
ob_plane_019.rotation_euler = (-3.142, 1.995, -1.591)
ob_plane_019.scale = (0.56, 0.56, 0.56)
ob_plane_019.lineart.crease_threshold = 0.0
_m = ob_plane_019.modifiers.new('SimpleDeform', 'SIMPLE_DEFORM')
_m.deform_method = 'BEND'
_m.deform_axis = 'Y'
_m.factor = 2.295
_m.angle = 2.295
ob_plane_020.location = (0.03996, -0.009107, 0.5689)
ob_plane_020.rotation_euler = (-3.142, 1.995, -7.25)
ob_plane_020.scale = (0.3388, 0.3388, 0.3388)
ob_plane_020.lineart.crease_threshold = 0.0
_m = ob_plane_020.modifiers.new('SimpleDeform', 'SIMPLE_DEFORM')
_m.deform_method = 'BEND'
_m.deform_axis = 'Y'
_m.factor = 2.295
_m.angle = 2.295
ob_plane_021.location = (0.2469, 0.06361, 1.106)
ob_plane_021.rotation_euler = (-0.1544, 0.4593, 0.2205)
ob_plane_021.scale = (0.5462, 0.5462, 0.5462)
ob_plane_021.lineart.crease_threshold = 0.0
_m = ob_plane_021.modifiers.new('SimpleDeform', 'SIMPLE_DEFORM')
_m.deform_method = 'BEND'
_m.deform_axis = 'Y'
_m.factor = 2.295
_m.angle = 2.295

# ---- collection membership
col_collection.objects.link(ob_plane)
col_collection.objects.link(ob_plane_001)
col_collection.objects.link(ob_plane_002)
col_collection.objects.link(ob_plane_003)
col_collection.objects.link(ob_plane_004)
col_collection.objects.link(ob_plane_005)
col_collection.objects.link(ob_plane_006)
col_collection.objects.link(ob_plane_007)
col_collection.objects.link(ob_plane_008)
col_collection.objects.link(ob_plane_009)
col_collection.objects.link(ob_plane_010)
col_collection.objects.link(ob_plane_011)
col_collection.objects.link(ob_plane_012)
col_collection.objects.link(ob_plane_013)
col_collection.objects.link(ob_plane_014)
col_collection.objects.link(ob_plane_015)
col_collection.objects.link(ob_plane_017)
col_collection.objects.link(ob_plane_016)
col_collection.objects.link(ob_plane_018)
col_collection.objects.link(ob_plane_019)
col_collection.objects.link(ob_plane_020)
col_collection.objects.link(ob_plane_021)

# ---- scene / render settings (as saved in the file)
scene.frame_start = 1; scene.frame_end = 250; scene.frame_set(238)
scene.render.engine = 'BLENDER_EEVEE_NEXT'
scene.cycles.use_denoising = False
scene.cycles.samples = 128
scene.cycles.sampling_pattern = 'TABULATED_SOBOL'
scene.cycles.use_adaptive_sampling = False
scene.cycles.use_light_tree = False
scene.view_settings.view_transform = 'Filmic'
bpy.context.view_layer.update()

# ---- added for rendering (the .blend has no active camera and no usable light): camera, sun
cam_auto = bpy.data.cameras.new('AutoCamera')
cam_auto.lens = 50.0
cam_auto.sensor_width = 36.0
cam_auto.clip_end = 1000.0
ob_auto_camera = bpy.data.objects.new('AutoCamera', cam_auto)
scene.collection.objects.link(ob_auto_camera)
ob_auto_camera.location = (2.41269, -2.77156, 2.33365)
ob_auto_camera.rotation_euler = (1.09748, -7.21219e-08, 0.694738)
scene.camera = ob_auto_camera
light_auto_sun = bpy.data.lights.new('AutoSun', 'SUN')
light_auto_sun.energy = 3.0
light_auto_sun.angle = 0.0523599
ob_auto_sun = bpy.data.objects.new('AutoSun', light_auto_sun)
scene.collection.objects.link(ob_auto_sun)
ob_auto_sun.rotation_euler = (0.872665, 0.174533, 0.523599)
bpy.context.view_layer.update()
